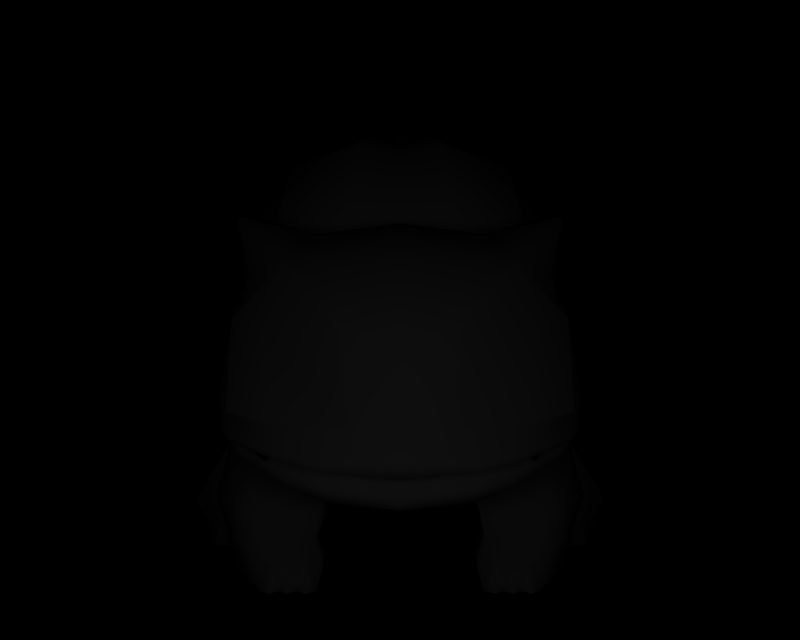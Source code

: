 # Source: BR_Bulbasaur-Shiny01.blend  (saved by Blender 2.65.0; exported with 4.5.12 LTS)
import bpy
from mathutils import Matrix  # noqa: F401  (used for matrix-valued properties, if any)

bpy.ops.wm.read_factory_settings(use_empty=True)
scene = bpy.context.scene
scene.name = '1'

# ---- collections
col_collection_1 = bpy.data.collections.new('Collection 1'); scene.collection.children.link(col_collection_1)

# ---- materials (node trees are filled in below, after node groups)
mat_mat_0 = bpy.data.materials.new('mat_0')
mat_mat_0.alpha_threshold = 0.0
mat_mat_0.specular_color = (0.5, 0.5, 0.5)
mat_mat_0.roughness = 0.5
mat_mat_1 = bpy.data.materials.new('mat_1')
mat_mat_1.alpha_threshold = 0.0
mat_mat_1.specular_color = (0.5, 0.5, 0.5)
mat_mat_1.roughness = 0.5
mat_mat_1.line_color = (0.0, 0.0, 0.0, 1.0)

# ---- material node trees

# ---- cameras
cam_camera_001 = bpy.data.cameras.new('Camera.001')
cam_camera_001.passepartout_alpha = 0.2
cam_camera_001.clip_end = 100.0
cam_camera_001.lens = 35.0
cam_camera_001.sensor_width = 32.0
cam_camera_001.sensor_height = 18.0
cam_camera_001.show_passepartout = False
cam_camera_001.show_safe_areas = True
cam_camera_001.dof.focus_distance = 0.0
cam_camera_001.dof.aperture_fstop = 128.0

# ---- lights
light_lamp = bpy.data.lights.new('Lamp', 'POINT')
light_lamp.transmission_factor = 0.0
light_lamp.energy = 148.6
light_lamp.shadow_buffer_clip_start = 0.5
light_lamp.shadow_soft_size = 1.0
light_lamp.shadow_maximum_resolution = 0.006
light_lamp.use_absolute_resolution = True
light_lamp.cycles.use_multiple_importance_sampling = False

# ---- meshes
me_fushigidane_mat_0 = bpy.data.meshes.new('fushigidane_mat_0')
me_fushigidane_mat_0.from_pydata([(-1.666, 3.555, 3.913), (-1.545, 2.432, 4.347), (-0.5947, 2.407, 4.717), (-0.7005, 3.497, 4.514), (1.545, 2.432, 4.347), (1.666, 3.555, 3.913), (0.7037, 3.497, 4.514), (0.5947, 2.407, 4.717), (-2.162, 2.505, 3.736), (-2.203, 3.67, 3.13), (-1.427, 4.386, 3.61), (2.162, 2.505, 3.736), (2.203, 3.67, 3.13), (1.427, 4.386, 3.61)], [], [(0, 1, 2), (3, 0, 2), (4, 5, 6), (7, 4, 6), (0, 8, 1), (0, 9, 8), (9, 0, 10), (0, 3, 10), (11, 5, 4), (11, 12, 5), (13, 5, 12), (13, 6, 5)])
me_fushigidane_mat_0.polygons.foreach_set('use_smooth', [True] * 12)
_k = set([(1, 2), (1, 8), (2, 3), (3, 10), (4, 7), (4, 11), (6, 7), (6, 13), (8, 9), (9, 10), (11, 12), (12, 13)])
me_fushigidane_mat_0.attributes.new('sharp_edge', 'BOOLEAN', 'EDGE').data.foreach_set('value', [ (min(e.vertices), max(e.vertices)) in _k for e in me_fushigidane_mat_0.edges])
_uv = me_fushigidane_mat_0.uv_layers.new(name='UVTex')
_uv.uv.foreach_set('vector', [0.06556, 0.6185, 0.08859, 0.3506, 0.141, 0.3726, 0.1281, 0.6234, 0.06556, 0.6185, 0.141, 0.3726, 0.08859, 0.3506, 0.06556, 0.6185, 0.1281, 0.6234, 0.141, 0.3726, 0.08859, 0.3506, 0.1281, 0.6234, 0.06556, 0.6185, 0.03862, 0.364, 0.08859, 0.3506, 0.06556, 0.6185, 0.01099, 0.651, 0.03862, 0.364, 0.01099, 0.651, 0.06556, 0.6185, 0.06146, 0.8292, 0.06556, 0.6185, 0.1281, 0.6234, 0.06146, 0.8292, 0.03862, 0.364, 0.06556, 0.6185, 0.08859, 0.3506, 0.03862, 0.364, 0.01099, 0.651, 0.06556, 0.6185, 0.06146, 0.8292, 0.06556, 0.6185, 0.01099, 0.651, 0.06146, 0.8292, 0.1281, 0.6234, 0.06556, 0.6185])
me_fushigidane_mat_0.materials.append(mat_mat_0)
me_fushigidane_mat_0.use_remesh_preserve_volume = False
me_fushigidane_mat_0.use_remesh_preserve_attributes = False
me_fushigidane_mat_0.use_mirror_vertex_groups = False
me_fushigidane_mat_0.update()
me_fushigidane_mat_1 = bpy.data.meshes.new('fushigidane_mat_1')
me_fushigidane_mat_1.from_pydata([(1.074, 1.206, 2.289), (-1.116, 0.6782, 0.8128), (1.116, 0.6782, 0.8128), (-1.074, 1.206, 2.289), (1.146, 1.437, 2.456), (-1.146, 1.438, 2.456), (0.9171, 1.283, 3.084), (-0.9171, 1.283, 3.084), (-1.053, 1.388, -2.612), (0.7976, 0.5427, -2.327), (-0.7976, 0.5427, -2.327), (1.053, 1.388, -2.612), (-1.277, 1.891, -2.447), (1.277, 1.891, -2.447), (-0.8273, 0.3823, 0.2446), (0.8273, 0.3823, 0.2446), (-2.421, 2.263, 2.816), (-2.139, 1.876, 2.086), (0.87, 2.07, 4.782), (0.5947, 2.407, 4.717), (0.003906, 2.401, 4.85), (-2.313, 5.007, 2.299), (-2.129, 5.123, 2.275), (-0.9821, 4.566, 1.574), (-2.332, 3.672, 1.651), (2.123, 2.172, 3.767), (2.371, 2.257, 3.007), (2.372, 2.282, 3.003), (2.115, 2.196, 3.786), (-1.202, 0.5563, 2.438), (-1.246, 0.5166, 0.9809), (-2.442, 1.73, 0.6697), (-1.984, 0.9901, 0.628), (-2.004, 0.6868, 0.7474), (-2.496, 0.9005, 0.844), (-1.901, -0.06086, 2.65), (-2.184, -0.02325, 1.854), (-1.182, -0.02624, 1.845), (-1.145, -0.06335, 2.648), (1.245, 0.5163, 0.982), (1.202, 0.557, 2.439), (1.984, 0.9901, 0.628), (2.442, 1.73, 0.6697), (2.496, 0.9001, 0.8447), (2.004, 0.6864, 0.7483), (2.184, -0.02351, 1.856), (1.901, -0.05926, 2.652), (1.146, -0.06164, 2.65), (1.182, -0.02637, 1.848), (2.831, 1.448, 0.3878), (2.541, 1.95, -0.3156), (1.053, 1.393, -0.6912), (1.714, 0.8958, 0.2228), (2.298, 1.134, -1.912), (2.773, 1.719, -1.233), (3.369, 0.8434, -0.7994), (2.668, 0.3583, -1.441), (2.604, 0.6731, 0.6118), (2.625, -0.01464, 0.4891), (3.059, -0.01464, 0.207), (3.354, 0.7185, 0.1978), (-2.541, 1.95, -0.3226), (-2.831, 1.448, 0.3808), (-1.714, 0.8958, 0.2228), (-1.053, 1.393, -0.6912), (-2.773, 1.719, -1.233), (-2.298, 1.134, -1.912), (-2.65, 0.3594, -1.429), (-3.352, 0.8444, -0.7879), (-2.608, -0.01361, 0.5005), (-2.586, 0.6741, 0.6232), (-3.337, 0.7196, 0.2093), (-3.042, -0.01361, 0.2184), (-0.7005, 3.497, 4.514), (-0.5947, 2.407, 4.717), (0.003907, 3.431, 4.645), (0.7037, 3.497, 4.514), (-0.87, 2.071, 4.782), (2.139, 1.876, 2.086), (2.421, 2.263, 2.816), (1.674, 2.911, -1.43), (1.823, 3.182, -0.3666), (1.367, 2.459, -1.914), (0.7252, 3.091, -3.369), (1.499, 2.684, -1.911), (0.551, 2.451, -2.363), (1.975, 3.393, -2.713), (0.6598, 4.343, -3.692), (1.793, 4.624, -3.091), (0.5299, 5.022, -3.474), (1.442, 5.244, -2.997), (0.003799, 6.221, -2.687), (0.6507, 6.379, -2.348), (0.003799, 6.478, -2.643), (0.4881, 6.596, -2.39), (0.003799, 6.837, -2.707), (0.4067, 6.935, -2.496), (2.697, 3.917, -1.578), (1.965, 3.555, -0.06236), (1.965, 3.089, -1.053), (2.697, 4.522, -0.2671), (2.453, 5.104, -2.06), (2.453, 5.658, -0.8723), (1.968, 5.63, -2.171), (1.968, 6.075, -1.216), (0.6507, 6.695, -1.671), (0.4881, 6.832, -1.883), (0.4067, 7.132, -2.075), (1.975, 5.046, 0.8682), (0.551, 4.193, 1.291), (1.499, 3.959, 0.7955), (0.7252, 5.349, 1.524), (1.793, 6.138, 0.1563), (0.6598, 6.416, 0.7522), (1.442, 6.46, -0.3901), (0.5299, 6.682, 0.08697), (0.003799, 6.853, -1.333), (0.003799, 6.95, -1.63), (0.003799, 7.23, -1.864), (-1.367, 2.459, -1.914), (-1.823, 3.182, -0.3666), (-1.674, 2.911, -1.43), (-1.22, 4.052, 0.9716), (-1.674, 3.733, 0.315), (-0.7252, 5.349, 1.524), (-1.499, 3.959, 0.7955), (-0.551, 4.193, 1.291), (-1.975, 5.046, 0.8682), (-0.6598, 6.416, 0.7522), (-1.793, 6.138, 0.1563), (-0.5299, 6.682, 0.08697), (-1.442, 6.46, -0.3901), (-0.6507, 6.695, -1.671), (-0.4881, 6.832, -1.883), (-0.4067, 7.132, -2.075), (-2.697, 4.522, -0.2671), (-1.965, 3.089, -1.053), (-1.965, 3.555, -0.06236), (-2.697, 3.917, -1.578), (-2.463, 5.658, -0.8723), (-2.463, 5.104, -2.06), (-1.968, 6.075, -1.216), (-1.968, 5.63, -2.171), (-0.6507, 6.379, -2.348), (-0.4881, 6.596, -2.39), (-0.4067, 6.935, -2.496), (-1.975, 3.393, -2.713), (-0.551, 2.451, -2.363), (-1.499, 2.684, -1.911), (-0.7252, 3.091, -3.369), (-1.793, 4.624, -3.091), (-0.6598, 4.343, -3.692), (-1.442, 5.244, -2.997), (-0.5299, 5.022, -3.474), (2.183, 3.692, -2.065), (1.986, 4.895, -2.508), (1.986, 5.867, -0.4246), (2.183, 4.747, 0.22), (0.003457, 6.35, 0.6105), (0.003419, 5.275, 1.363), (0.003419, 3.165, -3.208), (0.003457, 4.412, -3.544), (-2.183, 3.692, -2.065), (-1.986, 4.895, -2.508), (-2.183, 4.747, 0.22), (-1.986, 5.867, -0.4246), (0.003799, 6.843, -2.175), (2.778, 1.803, -0.3193), (2.872, -0.01464, -0.2759), (2.234, -0.01726, -0.2673), (2.064, -0.01726, 0.4928), (-2.778, 1.803, -0.3263), (-2.217, -0.01622, -0.2558), (-2.855, -0.01361, -0.2645), (-2.047, -0.01622, 0.5043), (2.144, 1.083, 0.1348), (0.7296, 0.2994, -0.9049), (0.0038, 0.1971, -0.09915), (-0.7296, 0.2994, -0.9049), (-2.144, 1.083, 0.1348), (1.473, 0.5448, -0.4186), (1.878, 0.2038, 0.4313), (1.768, 0.1928, -1.098), (1.381, 0.3662, -1.776), (2.025, 2.118, -1.975), (2.171, 2.626, -0.8709), (2.434, 2.682, 0.8227), (0.003799, 2.234, -2.406), (-2.025, 2.118, -1.975), (-2.171, 2.626, -0.8709), (-1.381, 0.3662, -1.776), (-1.751, 0.1939, -1.087), (-1.861, 0.2048, 0.4428), (-1.473, 0.5448, -0.4186), (-2.434, 2.682, 0.8227), (-2.642, 2.851, 1.506), (-2.524, 2.897, 1.837), (-2.441, 2.658, 2.774), (-2.203, 3.67, 3.13), (-2.162, 2.505, 3.736), (-2.115, 2.196, 3.786), (-2.372, 2.285, 3.002), (-2.123, 2.172, 3.767), (-2.371, 2.257, 3.007), (-2.097, 2.142, 3.725), (-1.449, 2.032, 4.488), (-1.446, 2.114, 4.477), (-1.545, 2.432, 4.347), (-0.8719, 1.951, 4.827), (0.003907, 2.062, 4.995), (0.003907, 1.872, 4.917), (0.8719, 1.951, 4.827), (0.003907, 1.872, 4.751), (0.8453, 1.927, 4.58), (1.449, 2.032, 4.488), (1.446, 2.113, 4.478), (2.162, 2.505, 3.736), (2.441, 2.658, 2.774), (2.203, 3.67, 3.13), (2.518, 2.897, 1.837), (2.332, 3.672, 1.651), (2.346, 2.851, 1.506), (-0.8453, 1.927, 4.58), (-1.397, 2.003, 4.375), (-2.018, 4.268, 2.817), (-1.427, 4.386, 3.61), (-2.231, 5.047, 2.449), (-1.197, 4.795, 2.791), (0.003799, 4.753, 1.573), (0.0038, 4.947, 2.83), (1.197, 4.795, 2.791), (1.427, 4.386, 3.61), (2.231, 5.047, 2.449), (2.018, 4.268, 2.817), (2.313, 5.007, 2.299), (0.9864, 4.566, 1.574), (1.22, 4.052, 0.9716), (2.129, 5.123, 2.275), (0.0038, 4.731, 3.355), (1.397, 2.003, 4.375), (2.097, 2.142, 3.725), (1.545, 2.432, 4.347), (-2.264, 3.015, 0.2828), (2.264, 3.015, 0.2828), (0.0, 2.273, 2.85), (2.367, 2.195, 2.962), (1.986, 2.014, 3.569), (1.43, 1.839, 4.086), (0.8574, 1.691, 4.425), (0.0, 1.609, 4.574), (-0.8574, 1.691, 4.425), (-1.43, 1.839, 4.086), (-1.986, 2.014, 3.569), (-2.367, 2.195, 2.962), (-2.522, 1.808, 1.57), (-2.707, 1.067, 1.717), (-2.636, 1.029, 1.109), (-2.45, 0.4315, 1.159), (-2.496, 0.5759, 1.87), (-2.352, 0.08402, 1.545), (-2.319, 0.05951, 1.991), (-2.329, 1.034, 2.282), (-2.179, 0.5386, 2.436), (-2.017, 0.925, 2.479), (-1.891, 0.5367, 2.581), (-1.061, 0.249, 2.548), (-1.825, 0.4502, 0.956), (-1.735, 0.2567, 1.172), (-1.691, 0.08331, 1.542), (-1.128, 0.2483, 1.249), (0.003389, 2.589, -2.34), (1.674, 3.733, 0.315), (0.003387, 4.178, 1.18), (2.522, 1.808, 1.57), (2.707, 1.067, 1.718), (2.636, 1.029, 1.11), (2.45, 0.4313, 1.16), (2.496, 0.5762, 1.871), (2.352, 0.08302, 1.546), (2.319, 0.05953, 1.993), (2.329, 1.035, 2.283), (2.017, 0.9257, 2.48), (2.179, 0.5393, 2.437), (1.891, 0.5375, 2.582), (1.061, 0.2498, 2.549), (1.825, 0.4499, 0.9571), (1.735, 0.2566, 1.174), (1.691, 0.08241, 1.544), (1.128, 0.2482, 1.25), (-1.441, 2.128, 3.823), (-1.65, 1.927, 3.95), (-1.971, 2.179, 3.775), (-1.469, 2.156, 4.126), (1.848, 2.179, 3.775), (1.65, 1.927, 3.95), (1.441, 2.128, 3.823), (1.469, 2.156, 4.126), (0.003906, 4.29, 4.059), (0.003907, 2.226, 4.949), (-2.012, 1.9, 3.53), (-1.389, 1.654, 4.068), (-1.498, 1.605, 2.954), (-0.91, 1.428, 3.976), (-0.003698, 1.289, 3.797), (0.91, 1.428, 3.976), (1.498, 1.605, 2.954), (1.389, 1.654, 4.068), (2.012, 1.9, 3.53), (1.977, 1.864, 2.854), (-1.977, 1.864, 2.854), (-0.833, 1.54, 4.337), (-0.003906, 1.445, 4.463), (0.833, 1.54, 4.337), (-1.523, -0.02698, 2.864), (-1.657, -0.05377, 2.605), (-1.392, -0.05458, 2.603), (-1.524, 0.3038, 2.532), (-1.283, -0.02771, 2.863), (-1.417, -0.05451, 2.604), (-1.152, -0.05532, 2.602), (-1.284, 0.303, 2.531), (-1.763, -0.02625, 2.866), (-1.898, -0.05304, 2.607), (-1.632, -0.05385, 2.605), (-1.764, 0.3045, 2.534), (1.523, -0.02483, 2.866), (1.392, -0.05301, 2.606), (1.657, -0.05224, 2.607), (1.524, 0.3052, 2.534), (1.283, -0.02553, 2.865), (1.152, -0.05371, 2.604), (1.417, -0.05294, 2.606), (1.284, 0.3045, 2.532), (1.763, -0.02413, 2.868), (1.632, -0.05231, 2.607), (1.898, -0.05154, 2.609), (1.765, 0.3059, 2.535), (2.67, 0.02182, 0.7031), (2.461, -0.008176, 0.4751), (2.76, -0.008176, 0.3898), (2.615, 0.3641, 0.5158), (2.337, 0.02182, 0.7489), (2.15, -0.008176, 0.486), (2.461, -0.008176, 0.4751), (2.342, 0.2841, 0.5562), (2.999, 0.02182, 0.4969), (2.76, -0.008176, 0.3898), (3.011, -0.008176, 0.2301), (2.923, 0.3841, 0.3771), (-2.653, 0.02286, 0.7146), (-2.743, -0.00714, 0.4013), (-2.444, -0.00714, 0.4866), (-2.598, 0.3651, 0.5272), (-2.319, 0.02286, 0.7604), (-2.444, -0.00714, 0.4866), (-2.133, -0.00714, 0.4974), (-2.325, 0.2851, 0.5676), (-2.982, 0.02286, 0.5084), (-2.994, -0.007139, 0.2416), (-2.743, -0.00714, 0.4013), (-2.906, 0.3851, 0.3885)], [], [(0, 1, 2), (0, 3, 1), (3, 0, 4), (4, 5, 3), (6, 5, 4), (6, 7, 5), (8, 9, 10), (8, 11, 9), (12, 11, 8), (12, 13, 11), (2, 1, 14), (15, 2, 14), (3, 5, 16), (17, 3, 16), (18, 19, 20), (21, 22, 23), (24, 21, 23), (25, 26, 27), (28, 25, 27), (29, 30, 1), (3, 29, 1), (31, 32, 33), (34, 31, 33), (35, 36, 37), (38, 35, 37), (40, 0, 39), (39, 0, 2), (41, 42, 43), (44, 41, 43), (45, 46, 47), (48, 45, 47), (49, 50, 51), (52, 49, 51), (53, 54, 55), (56, 53, 55), (57, 58, 59), (60, 57, 59), (61, 62, 63), (64, 61, 63), (65, 66, 67), (68, 65, 67), (69, 70, 71), (72, 69, 71), (20, 73, 74), (20, 75, 73), (19, 75, 20), (19, 76, 75), (20, 74, 77), (4, 0, 78), (79, 4, 78), (80, 81, 82), (83, 84, 85), (83, 86, 84), (87, 86, 83), (87, 88, 86), (89, 88, 87), (89, 90, 88), (91, 90, 89), (91, 92, 90), (93, 92, 91), (93, 94, 92), (95, 94, 93), (95, 96, 94), (97, 98, 99), (97, 100, 98), (101, 100, 97), (101, 102, 100), (103, 102, 101), (103, 104, 102), (92, 104, 103), (92, 105, 104), (94, 105, 92), (94, 106, 105), (96, 106, 94), (96, 107, 106), (108, 109, 110), (108, 111, 109), (112, 111, 108), (112, 113, 111), (114, 113, 112), (114, 115, 113), (105, 115, 114), (105, 116, 115), (106, 116, 105), (106, 117, 116), (107, 117, 106), (107, 118, 117), (119, 120, 121), (120, 122, 123), (124, 125, 126), (124, 127, 125), (128, 127, 124), (128, 129, 127), (130, 129, 128), (130, 131, 129), (116, 131, 130), (116, 132, 131), (117, 132, 116), (117, 133, 132), (118, 133, 117), (118, 134, 133), (135, 136, 137), (135, 138, 136), (139, 138, 135), (139, 140, 138), (141, 140, 139), (141, 142, 140), (132, 142, 141), (132, 143, 142), (133, 143, 132), (133, 144, 143), (134, 144, 133), (134, 145, 144), (146, 147, 148), (146, 149, 147), (150, 149, 146), (150, 151, 149), (152, 151, 150), (152, 153, 151), (143, 153, 152), (143, 91, 153), (144, 91, 143), (144, 93, 91), (145, 93, 144), (145, 95, 93), (154, 155, 101), (97, 154, 101), (156, 157, 100), (102, 156, 100), (158, 159, 111), (113, 158, 111), (108, 157, 156), (112, 108, 156), (160, 161, 87), (83, 160, 87), (162, 163, 150), (146, 162, 150), (161, 160, 149), (151, 161, 149), (163, 162, 138), (140, 163, 138), (164, 127, 129), (165, 164, 129), (164, 165, 139), (135, 164, 139), (159, 158, 128), (124, 159, 128), (155, 154, 86), (88, 155, 86), (96, 95, 166), (134, 118, 166), (166, 118, 107), (166, 107, 96), (166, 95, 145), (166, 145, 134), (55, 54, 167), (52, 57, 49), (58, 168, 59), (58, 169, 168), (170, 169, 58), (61, 171, 62), (62, 70, 63), (172, 72, 173), (172, 69, 72), (174, 69, 172), (2, 175, 41), (2, 15, 175), (176, 175, 15), (176, 9, 175), (177, 9, 176), (177, 10, 9), (178, 10, 177), (178, 61, 10), (179, 61, 178), (178, 14, 179), (177, 14, 178), (177, 15, 14), (176, 15, 177), (1, 179, 14), (1, 32, 179), (175, 42, 41), (175, 50, 42), (9, 50, 175), (9, 51, 50), (180, 51, 9), (180, 52, 51), (181, 52, 180), (181, 57, 52), (58, 57, 181), (181, 170, 58), (182, 170, 181), (182, 169, 170), (56, 169, 182), (56, 168, 169), (180, 182, 181), (180, 183, 182), (9, 183, 180), (9, 53, 183), (11, 53, 9), (11, 13, 53), (184, 53, 13), (184, 54, 53), (185, 54, 184), (185, 167, 54), (50, 167, 185), (185, 186, 50), (42, 50, 186), (183, 56, 182), (183, 53, 56), (184, 82, 185), (184, 13, 82), (187, 82, 13), (13, 12, 187), (119, 187, 12), (12, 188, 119), (66, 188, 12), (66, 65, 188), (189, 188, 65), (189, 119, 188), (8, 66, 12), (8, 10, 66), (190, 66, 10), (190, 67, 66), (191, 67, 190), (191, 172, 67), (174, 172, 191), (191, 192, 174), (193, 192, 191), (193, 63, 192), (64, 63, 193), (193, 10, 64), (190, 10, 193), (193, 191, 190), (64, 10, 61), (67, 172, 173), (171, 189, 65), (171, 61, 189), (194, 189, 61), (61, 31, 194), (179, 31, 61), (179, 32, 31), (70, 192, 63), (70, 69, 192), (174, 192, 69), (195, 24, 194), (195, 196, 24), (17, 196, 195), (17, 16, 196), (197, 196, 16), (197, 198, 196), (199, 198, 197), (197, 200, 199), (201, 200, 197), (201, 202, 200), (203, 202, 201), (203, 204, 202), (205, 202, 204), (205, 200, 202), (206, 200, 205), (206, 199, 200), (207, 199, 206), (206, 77, 207), (208, 77, 206), (208, 209, 77), (210, 209, 208), (210, 211, 209), (212, 211, 210), (212, 213, 211), (214, 211, 213), (214, 215, 211), (28, 215, 214), (28, 216, 215), (217, 216, 28), (217, 218, 216), (219, 218, 217), (219, 220, 218), (221, 220, 219), (221, 186, 220), (77, 74, 207), (208, 212, 210), (208, 222, 212), (205, 222, 208), (205, 223, 222), (204, 223, 205), (206, 205, 208), (16, 201, 197), (16, 203, 201), (198, 24, 196), (198, 224, 24), (225, 224, 198), (225, 226, 224), (227, 226, 225), (227, 22, 226), (23, 22, 227), (227, 228, 23), (229, 228, 227), (230, 228, 229), (231, 230, 229), (231, 232, 230), (233, 232, 231), (233, 234, 232), (220, 234, 233), (220, 235, 234), (236, 235, 220), (236, 228, 235), (235, 228, 230), (230, 237, 235), (232, 237, 230), (232, 234, 237), (235, 237, 234), (233, 218, 220), (233, 231, 218), (225, 229, 227), (225, 238, 229), (231, 229, 238), (23, 228, 122), (122, 24, 23), (219, 78, 221), (219, 79, 78), (217, 79, 219), (217, 27, 79), (28, 27, 217), (27, 26, 79), (21, 226, 22), (21, 224, 226), (24, 224, 21), (239, 214, 213), (239, 240, 214), (25, 214, 240), (25, 28, 214), (25, 240, 26), (211, 18, 209), (211, 215, 18), (241, 18, 215), (241, 19, 18), (216, 241, 215), (189, 120, 119), (189, 242, 120), (194, 242, 189), (194, 24, 242), (122, 242, 24), (122, 120, 242), (81, 185, 82), (81, 243, 185), (236, 243, 81), (236, 220, 243), (186, 243, 220), (186, 185, 243), (26, 244, 79), (26, 240, 244), (239, 244, 240), (239, 213, 244), (212, 244, 213), (212, 222, 244), (223, 244, 222), (223, 204, 244), (203, 244, 204), (203, 16, 244), (244, 245, 79), (244, 246, 245), (247, 246, 244), (244, 248, 247), (249, 248, 244), (244, 250, 249), (251, 250, 244), (244, 252, 251), (253, 252, 244), (244, 16, 253), (194, 254, 195), (194, 31, 254), (255, 254, 31), (31, 256, 255), (34, 256, 31), (34, 257, 256), (255, 256, 257), (257, 258, 255), (259, 258, 257), (259, 260, 258), (254, 17, 195), (254, 261, 17), (255, 261, 254), (255, 258, 261), (262, 261, 258), (262, 263, 261), (264, 263, 262), (264, 265, 263), (29, 263, 265), (29, 3, 263), (17, 263, 3), (17, 261, 263), (260, 262, 258), (260, 35, 262), (1, 33, 32), (1, 30, 33), (266, 33, 30), (266, 257, 33), (267, 257, 266), (267, 268, 257), (269, 268, 267), (269, 37, 268), (265, 37, 269), (265, 38, 37), (264, 38, 265), (264, 35, 38), (262, 35, 264), (257, 34, 33), (30, 267, 266), (30, 269, 267), (265, 269, 30), (30, 29, 265), (268, 259, 257), (268, 36, 259), (37, 36, 268), (36, 260, 259), (36, 35, 260), (160, 147, 149), (160, 270, 147), (119, 147, 270), (119, 148, 147), (121, 148, 119), (121, 162, 148), (146, 148, 162), (81, 271, 236), (81, 98, 271), (99, 98, 81), (81, 80, 99), (154, 99, 80), (154, 97, 99), (98, 157, 271), (98, 100, 157), (272, 228, 236), (122, 228, 272), (162, 136, 138), (162, 121, 136), (120, 136, 121), (120, 137, 136), (123, 137, 120), (123, 164, 137), (135, 137, 164), (126, 159, 124), (126, 272, 159), (122, 272, 126), (126, 125, 122), (123, 122, 125), (125, 164, 123), (127, 164, 125), (110, 157, 108), (110, 271, 157), (236, 271, 110), (110, 109, 236), (272, 236, 109), (109, 159, 272), (111, 159, 109), (154, 84, 86), (154, 80, 84), (82, 84, 80), (82, 85, 84), (270, 85, 82), (270, 160, 85), (83, 85, 160), (187, 270, 82), (187, 119, 270), (161, 89, 87), (161, 91, 89), (104, 156, 102), (104, 105, 156), (153, 161, 151), (153, 91, 161), (165, 141, 139), (165, 132, 141), (142, 163, 140), (142, 143, 163), (155, 103, 101), (155, 92, 103), (155, 90, 92), (155, 88, 90), (158, 115, 116), (158, 113, 115), (130, 158, 116), (130, 128, 158), (163, 152, 150), (163, 143, 152), (114, 156, 105), (114, 112, 156), (165, 131, 132), (165, 129, 131), (273, 186, 221), (273, 42, 186), (274, 42, 273), (274, 275, 42), (276, 275, 274), (276, 43, 275), (42, 275, 43), (277, 276, 274), (277, 278, 276), (279, 278, 277), (78, 273, 221), (78, 280, 273), (281, 280, 78), (281, 282, 280), (283, 282, 281), (281, 284, 283), (40, 284, 281), (281, 0, 40), (78, 0, 281), (280, 274, 273), (280, 277, 274), (282, 277, 280), (282, 279, 277), (46, 279, 282), (44, 2, 41), (44, 39, 2), (285, 39, 44), (285, 286, 39), (276, 286, 285), (276, 287, 286), (278, 287, 276), (278, 45, 287), (279, 45, 278), (279, 46, 45), (44, 276, 285), (44, 43, 276), (48, 287, 45), (48, 288, 287), (284, 288, 48), (284, 39, 288), (40, 39, 284), (286, 288, 39), (286, 287, 288), (47, 284, 48), (47, 283, 284), (46, 283, 47), (46, 282, 283), (49, 167, 50), (49, 60, 167), (57, 60, 49), (167, 60, 55), (59, 55, 60), (59, 168, 55), (56, 55, 168), (68, 171, 65), (68, 71, 171), (72, 71, 68), (68, 173, 72), (67, 173, 68), (71, 62, 171), (71, 70, 62), (289, 290, 291), (289, 292, 290), (291, 290, 292), (293, 294, 295), (293, 296, 294), (295, 294, 296), (238, 297, 231), (238, 225, 297), (73, 297, 225), (73, 75, 297), (76, 297, 75), (76, 231, 297), (298, 20, 77), (298, 18, 20), (209, 18, 298), (298, 77, 209), (299, 251, 252), (299, 300, 251), (301, 300, 299), (301, 302, 300), (7, 302, 301), (7, 303, 302), (6, 303, 7), (6, 304, 303), (305, 304, 6), (305, 306, 304), (307, 306, 305), (307, 247, 306), (246, 247, 307), (307, 245, 246), (308, 245, 307), (308, 79, 245), (4, 79, 308), (308, 305, 4), (307, 305, 308), (6, 4, 305), (253, 299, 252), (253, 309, 299), (16, 309, 253), (16, 5, 309), (301, 309, 5), (301, 299, 309), (301, 5, 7), (300, 250, 251), (300, 310, 250), (302, 310, 300), (302, 311, 310), (303, 311, 302), (303, 304, 311), (312, 311, 304), (312, 249, 311), (248, 249, 312), (312, 306, 248), (304, 306, 312), (306, 247, 248), (249, 310, 311), (249, 250, 310), (313, 314, 315), (313, 316, 314), (315, 316, 313), (317, 318, 319), (317, 320, 318), (319, 320, 317), (321, 322, 323), (321, 324, 322), (323, 324, 321), (325, 326, 327), (325, 328, 326), (327, 328, 325), (329, 330, 331), (329, 332, 330), (331, 332, 329), (333, 334, 335), (333, 336, 334), (335, 336, 333), (337, 338, 339), (337, 340, 338), (339, 340, 337), (341, 342, 343), (341, 344, 342), (343, 344, 341), (345, 346, 347), (345, 348, 346), (347, 348, 345), (349, 350, 351), (349, 352, 350), (351, 352, 349), (353, 354, 355), (353, 356, 354), (355, 356, 353), (357, 358, 359), (357, 360, 358), (359, 360, 357)])
me_fushigidane_mat_1.polygons.foreach_set('use_smooth', [True] * 640)
_k = set([(19, 76), (19, 241), (73, 74), (73, 225), (74, 207), (76, 231), (198, 199), (198, 225), (199, 207), (216, 218), (216, 241), (218, 231), (289, 291), (289, 292), (291, 292), (293, 295), (293, 296), (295, 296), (314, 315), (314, 316), (315, 316), (318, 319), (318, 320), (319, 320), (322, 323), (322, 324), (323, 324), (326, 327), (326, 328), (327, 328), (330, 331), (330, 332), (331, 332), (334, 335), (334, 336), (335, 336), (338, 339), (338, 340), (339, 340), (342, 343), (342, 344), (343, 344), (346, 347), (346, 348), (347, 348), (350, 351), (350, 352), (351, 352), (354, 355), (354, 356), (355, 356), (358, 359), (358, 360), (359, 360)])
me_fushigidane_mat_1.attributes.new('sharp_edge', 'BOOLEAN', 'EDGE').data.foreach_set('value', [ (min(e.vertices), max(e.vertices)) in _k for e in me_fushigidane_mat_1.edges])
_uv = me_fushigidane_mat_1.uv_layers.new(name='UVTex')
_uv.uv.foreach_set('vector', [0.6947, 0.5687, 0.7258, 0.6148, 0.7258, 0.5678, 0.6947, 0.5687, 0.6947, 0.6139, 0.7258, 0.6148, 0.6947, 0.6139, 0.6947, 0.5687, 0.6912, 0.5672, 0.6912, 0.5672, 0.6912, 0.6154, 0.6947, 0.6139, 0.678, 0.572, 0.6912, 0.6154, 0.6912, 0.5672, 0.678, 0.572, 0.678, 0.6106, 0.6912, 0.6154, 0.7233, 0.4954, 0.7126, 0.4738, 0.7126, 0.4738, 0.7233, 0.4954, 0.7233, 0.4954, 0.7126, 0.4738, 0.7205, 0.5041, 0.7233, 0.4954, 0.7233, 0.4954, 0.7205, 0.5041, 0.7205, 0.5041, 0.7233, 0.4954, 0.7258, 0.5678, 0.7258, 0.6148, 0.7378, 0.6087, 0.7378, 0.5739, 0.7258, 0.5678, 0.7378, 0.6087, 0.6947, 0.6139, 0.6912, 0.6154, 0.6836, 0.6423, 0.699, 0.6363, 0.6947, 0.6139, 0.6836, 0.6423, 0.7439, 0.6581, 0.7112, 0.6981, 0.6413, 0.6974, 0.5945, 0.5878, 0.5951, 0.5907, 0.613, 0.5765, 0.611, 0.5537, 0.5945, 0.5878, 0.613, 0.5765, 0.557, 0.5154, 0.5764, 0.5176, 0.5765, 0.5182, 0.5565, 0.516, 0.557, 0.5154, 0.5765, 0.5182, 0.5909, 0.4741, 0.6281, 0.4731, 0.6324, 0.4772, 0.5947, 0.4907, 0.5909, 0.4741, 0.6324, 0.4772, 0.6361, 0.5041, 0.6372, 0.4852, 0.6341, 0.4775, 0.6316, 0.4829, 0.6361, 0.5041, 0.6341, 0.4775, 0.5855, 0.4584, 0.6058, 0.4593, 0.6061, 0.4593, 0.5856, 0.4583, 0.5855, 0.4584, 0.6061, 0.4593, 0.5909, 0.4742, 0.5947, 0.4907, 0.6281, 0.4731, 0.6281, 0.4731, 0.5947, 0.4907, 0.6324, 0.4772, 0.6372, 0.4852, 0.6361, 0.5041, 0.6316, 0.4829, 0.6341, 0.4775, 0.6372, 0.4852, 0.6316, 0.4829, 0.6058, 0.4593, 0.5855, 0.4584, 0.5855, 0.4584, 0.606, 0.4593, 0.6058, 0.4593, 0.5855, 0.4584, 0.876, 0.4348, 0.9156, 0.428, 0.9113, 0.4901, 0.8641, 0.4849, 0.876, 0.4348, 0.9113, 0.4901, 0.7254, 0.7174, 0.613, 0.8142, 0.5448, 0.6734, 0.6509, 0.5932, 0.7254, 0.7174, 0.5448, 0.6734, 0.3072, 0.6447, 0.3315, 0.5314, 0.3782, 0.5314, 0.3797, 0.6528, 0.3072, 0.6447, 0.3782, 0.5314, 0.2029, 0.6729, 0.168, 0.6521, 0.1381, 0.6082, 0.1471, 0.6521, 0.2029, 0.6729, 0.1381, 0.6082, 0.6003, 0.8084, 0.7389, 0.7116, 0.6625, 0.5875, 0.5301, 0.6678, 0.6003, 0.8084, 0.6625, 0.5875, 0.3432, 0.5258, 0.1576, 0.719, 0.3349, 0.6447, 0.3898, 0.5258, 0.3432, 0.5258, 0.3349, 0.6447, 0.6413, 0.6974, 0.5578, 0.8272, 0.5703, 0.6981, 0.6413, 0.6974, 0.6413, 0.8194, 0.5578, 0.8272, 0.7112, 0.6981, 0.6413, 0.8194, 0.6413, 0.6974, 0.7112, 0.6981, 0.7242, 0.8272, 0.6413, 0.8194, 0.6413, 0.6974, 0.5703, 0.6981, 0.5377, 0.6582, 0.6912, 0.5672, 0.6947, 0.5687, 0.699, 0.5463, 0.6836, 0.5403, 0.6912, 0.5672, 0.699, 0.5463, 0.4231, 0.05396, 0.2305, 0.02514, 0.5995, 0.02514, 0.09471, 0.135, 0.3609, 0.08169, 0.112, 0.08216, 0.09471, 0.135, 0.3627, 0.133, 0.3609, 0.08169, 0.09757, 0.22, 0.3627, 0.133, 0.09471, 0.135, 0.09757, 0.22, 0.3614, 0.2181, 0.3627, 0.133, 0.0977, 0.2853, 0.3614, 0.2181, 0.09757, 0.22, 0.0977, 0.2853, 0.3631, 0.2886, 0.3614, 0.2181, 0.03408, 0.3291, 0.3631, 0.2886, 0.0977, 0.2853, 0.03408, 0.3291, 0.4231, 0.3323, 0.3631, 0.2886, 0.03408, 0.3819, 0.4231, 0.3323, 0.03408, 0.3291, 0.03408, 0.3819, 0.4231, 0.3816, 0.4231, 0.3323, 0.03408, 0.4262, 0.4231, 0.3816, 0.03408, 0.3819, 0.03408, 0.4262, 0.4231, 0.4295, 0.4231, 0.3816, 0.1086, 0.1235, 0.3609, 0.08169, 0.112, 0.08216, 0.1086, 0.1235, 0.3491, 0.1231, 0.3609, 0.08169, 0.1079, 0.2059, 0.3491, 0.1231, 0.1086, 0.1235, 0.1079, 0.2059, 0.3482, 0.206, 0.3491, 0.1231, 0.1109, 0.2745, 0.3482, 0.206, 0.1079, 0.2059, 0.1109, 0.2745, 0.3479, 0.2749, 0.3482, 0.206, 0.03408, 0.3467, 0.3479, 0.2749, 0.1109, 0.2745, 0.03408, 0.3467, 0.4231, 0.3439, 0.3479, 0.2749, 0.03408, 0.4011, 0.4231, 0.3439, 0.03408, 0.3467, 0.03408, 0.4011, 0.4231, 0.4017, 0.4231, 0.3439, 0.03408, 0.4305, 0.4231, 0.4017, 0.03408, 0.4011, 0.03408, 0.4305, 0.4231, 0.4289, 0.4231, 0.4017, 0.3475, 0.1344, 0.112, 0.08216, 0.3609, 0.08169, 0.3475, 0.1344, 0.1094, 0.1333, 0.112, 0.08216, 0.3466, 0.2176, 0.1094, 0.1333, 0.3475, 0.1344, 0.3466, 0.2176, 0.1096, 0.219, 0.1094, 0.1333, 0.3483, 0.276, 0.1096, 0.219, 0.3466, 0.2176, 0.3483, 0.276, 0.1106, 0.2742, 0.1096, 0.219, 0.4231, 0.345, 0.1106, 0.2742, 0.3483, 0.276, 0.4231, 0.345, 0.03408, 0.3459, 0.1106, 0.2742, 0.4231, 0.399, 0.03408, 0.3459, 0.4231, 0.345, 0.4231, 0.399, 0.03408, 0.4002, 0.03408, 0.3459, 0.4231, 0.443, 0.03408, 0.4002, 0.4231, 0.399, 0.4231, 0.443, 0.03408, 0.4408, 0.03408, 0.4002, 0.2305, 0.02514, 0.5995, 0.02514, 0.4231, 0.05396, 0.5995, 0.02514, 0.2305, 0.02514, 0.4231, 0.05396, 0.3331, 0.136, 0.112, 0.08216, 0.3609, 0.08169, 0.3331, 0.136, 0.1119, 0.1347, 0.112, 0.08216, 0.3318, 0.2218, 0.1119, 0.1347, 0.3331, 0.136, 0.3318, 0.2218, 0.1127, 0.2191, 0.1119, 0.1347, 0.3367, 0.2905, 0.1127, 0.2191, 0.3318, 0.2218, 0.3367, 0.2905, 0.1129, 0.2923, 0.1127, 0.2191, 0.4231, 0.3475, 0.1129, 0.2923, 0.3367, 0.2905, 0.4231, 0.3475, 0.03408, 0.3409, 0.1129, 0.2923, 0.4231, 0.4007, 0.03408, 0.3409, 0.4231, 0.3475, 0.4231, 0.4007, 0.03408, 0.4, 0.03408, 0.3409, 0.4231, 0.4405, 0.03408, 0.4, 0.4231, 0.4007, 0.4231, 0.4405, 0.03408, 0.4423, 0.03408, 0.4, 0.3313, 0.1322, 0.112, 0.08216, 0.3609, 0.08169, 0.3313, 0.1322, 0.1136, 0.134, 0.112, 0.08216, 0.3417, 0.2043, 0.1136, 0.134, 0.3313, 0.1322, 0.3417, 0.2043, 0.1169, 0.2054, 0.1136, 0.134, 0.3528, 0.316, 0.1169, 0.2054, 0.3417, 0.2043, 0.3528, 0.316, 0.1136, 0.3152, 0.1169, 0.2054, 0.4231, 0.357, 0.1136, 0.3152, 0.3528, 0.316, 0.4231, 0.357, 0.03408, 0.3581, 0.1136, 0.3152, 0.4231, 0.3996, 0.03408, 0.3581, 0.4231, 0.357, 0.4231, 0.3996, 0.03408, 0.3977, 0.03408, 0.3581, 0.4231, 0.4414, 0.03408, 0.3977, 0.4231, 0.3996, 0.4231, 0.4414, 0.03408, 0.4385, 0.03408, 0.3977, 0.1089, 0.1331, 0.3609, 0.08169, 0.112, 0.08216, 0.1089, 0.1331, 0.3604, 0.1344, 0.3609, 0.08169, 0.1095, 0.2445, 0.3604, 0.1344, 0.1089, 0.1331, 0.1095, 0.2445, 0.3618, 0.2455, 0.3604, 0.1344, 0.1113, 0.3162, 0.3618, 0.2455, 0.1095, 0.2445, 0.1113, 0.3162, 0.3616, 0.3166, 0.3618, 0.2455, 0.03408, 0.3459, 0.3616, 0.3166, 0.1113, 0.3162, 0.03408, 0.3459, 0.4231, 0.3464, 0.3616, 0.3166, 0.03408, 0.3995, 0.4231, 0.3464, 0.03408, 0.3459, 0.03408, 0.3995, 0.4231, 0.3878, 0.4231, 0.3464, 0.03408, 0.4266, 0.4231, 0.3878, 0.03408, 0.3995, 0.03408, 0.4266, 0.4231, 0.4286, 0.4231, 0.3878, 0.03408, 0.1232, 0.03408, 0.2331, 0.1079, 0.2059, 0.1086, 0.1235, 0.03408, 0.1232, 0.1079, 0.2059, 0.4231, 0.2444, 0.4231, 0.1225, 0.3491, 0.1231, 0.3482, 0.206, 0.4231, 0.2444, 0.3491, 0.1231, 0.03408, 0.2591, 0.03408, 0.11, 0.1094, 0.1333, 0.1096, 0.219, 0.03408, 0.2591, 0.1094, 0.1333, 0.3475, 0.1344, 0.4231, 0.1056, 0.4231, 0.2494, 0.3466, 0.2176, 0.3475, 0.1344, 0.4231, 0.2494, 0.03408, 0.138, 0.03408, 0.2215, 0.09757, 0.22, 0.09471, 0.135, 0.03408, 0.138, 0.09757, 0.22, 0.03408, 0.1359, 0.03408, 0.2457, 0.1095, 0.2445, 0.1089, 0.1331, 0.03408, 0.1359, 0.1095, 0.2445, 0.4231, 0.247, 0.4231, 0.1376, 0.3604, 0.1344, 0.3618, 0.2455, 0.4231, 0.247, 0.3604, 0.1344, 0.03408, 0.2055, 0.03408, 0.1323, 0.1136, 0.134, 0.1169, 0.2054, 0.03408, 0.2055, 0.1136, 0.134, 0.03408, 0.1354, 0.1119, 0.1347, 0.1127, 0.2191, 0.03408, 0.2169, 0.03408, 0.1354, 0.1127, 0.2191, 0.4231, 0.1349, 0.4231, 0.2042, 0.3417, 0.2043, 0.3313, 0.1322, 0.4231, 0.1349, 0.3417, 0.2043, 0.4231, 0.1381, 0.4231, 0.2617, 0.3318, 0.2218, 0.3331, 0.136, 0.4231, 0.1381, 0.3318, 0.2218, 0.4231, 0.222, 0.4231, 0.1359, 0.3627, 0.133, 0.3614, 0.2181, 0.4231, 0.222, 0.3627, 0.133, 0.4231, 0.4295, 0.03408, 0.4262, 0.2374, 0.456, 0.03408, 0.4423, 0.4231, 0.4405, 0.2374, 0.456, 0.2346, 0.4558, 0.03408, 0.4408, 0.4231, 0.443, 0.2385, 0.4539, 0.4231, 0.4289, 0.03408, 0.4305, 0.2336, 0.4543, 0.4231, 0.4286, 0.03408, 0.4266, 0.2374, 0.456, 0.03408, 0.4385, 0.4231, 0.4414, 0.5448, 0.6734, 0.613, 0.8142, 0.4657, 0.8342, 0.8641, 0.4849, 0.836, 0.4541, 0.876, 0.4348, 0.6407, 0.4596, 0.6602, 0.4596, 0.6479, 0.4596, 0.6407, 0.4596, 0.66, 0.4595, 0.6602, 0.4596, 0.6406, 0.4595, 0.66, 0.4595, 0.6407, 0.4596, 0.2029, 0.6729, 0.2269, 0.6677, 0.168, 0.6521, 0.168, 0.6521, 0.1227, 0.6292, 0.1381, 0.6082, 0.6597, 0.4595, 0.6476, 0.4596, 0.6599, 0.4596, 0.6597, 0.4595, 0.6404, 0.4596, 0.6476, 0.4596, 0.6403, 0.4595, 0.6404, 0.4596, 0.6597, 0.4595, 0.7258, 0.5678, 0.7401, 0.5462, 0.7297, 0.5495, 0.7258, 0.5678, 0.7378, 0.5739, 0.7401, 0.5462, 0.762, 0.5759, 0.7401, 0.5462, 0.7378, 0.5739, 0.762, 0.5759, 0.7919, 0.5745, 0.7401, 0.5462, 0.745, 0.5912, 0.7919, 0.5745, 0.762, 0.5759, 0.745, 0.5912, 0.7919, 0.6081, 0.7919, 0.5745, 0.762, 0.6067, 0.7919, 0.6081, 0.745, 0.5912, 0.762, 0.6067, 0.7497, 0.6448, 0.7919, 0.6081, 0.7401, 0.6364, 0.7497, 0.6448, 0.762, 0.6067, 0.762, 0.6067, 0.7378, 0.6087, 0.7401, 0.6364, 0.745, 0.5912, 0.7378, 0.6087, 0.762, 0.6067, 0.745, 0.5912, 0.7378, 0.5739, 0.7378, 0.6087, 0.762, 0.5759, 0.7378, 0.5739, 0.745, 0.5912, 0.7258, 0.6148, 0.7401, 0.6364, 0.7378, 0.6087, 0.7258, 0.6148, 0.7297, 0.6331, 0.7401, 0.6364, 0.6497, 0.4876, 0.6361, 0.5041, 0.6372, 0.4852, 0.6497, 0.4876, 0.6614, 0.5097, 0.6361, 0.5041, 0.7126, 0.4738, 0.6614, 0.5097, 0.6497, 0.4876, 0.7126, 0.4738, 0.6708, 0.4955, 0.6614, 0.5097, 0.6639, 0.4738, 0.6708, 0.4955, 0.7126, 0.4738, 0.6639, 0.4738, 0.6475, 0.4828, 0.6708, 0.4955, 0.6422, 0.4651, 0.6475, 0.4828, 0.6639, 0.4738, 0.6422, 0.4651, 0.6376, 0.4771, 0.6475, 0.4828, 0.6407, 0.4596, 0.6376, 0.4771, 0.6422, 0.4651, 0.6422, 0.4651, 0.6406, 0.4595, 0.6407, 0.4596, 0.6812, 0.4649, 0.6406, 0.4595, 0.6422, 0.4651, 0.6812, 0.4649, 0.66, 0.4595, 0.6406, 0.4595, 0.69, 0.4691, 0.66, 0.4595, 0.6812, 0.4649, 0.69, 0.4691, 0.6602, 0.4596, 0.66, 0.4595, 0.6639, 0.4738, 0.6812, 0.4649, 0.6422, 0.4651, 0.6639, 0.4738, 0.6985, 0.4693, 0.6812, 0.4649, 0.7126, 0.4738, 0.6985, 0.4693, 0.6639, 0.4738, 0.7126, 0.4738, 0.702, 0.4889, 0.6985, 0.4693, 0.7233, 0.4954, 0.702, 0.4889, 0.7126, 0.4738, 0.7233, 0.4954, 0.7205, 0.5041, 0.702, 0.4889, 0.7026, 0.5039, 0.702, 0.4889, 0.7205, 0.5041, 0.7026, 0.5039, 0.6847, 0.5038, 0.702, 0.4889, 0.6883, 0.5164, 0.6847, 0.5038, 0.7026, 0.5039, 0.6883, 0.5164, 0.6615, 0.506, 0.6847, 0.5038, 0.6614, 0.5097, 0.6615, 0.506, 0.6883, 0.5164, 0.6883, 0.5164, 0.6322, 0.5284, 0.6614, 0.5097, 0.6361, 0.5041, 0.6614, 0.5097, 0.6322, 0.5284, 0.6985, 0.4693, 0.69, 0.4691, 0.6812, 0.4649, 0.6985, 0.4693, 0.702, 0.4889, 0.69, 0.4691, 0.7026, 0.5039, 0.7068, 0.5189, 0.6883, 0.5164, 0.7026, 0.5039, 0.7205, 0.5041, 0.7068, 0.5189, 0.7176, 0.517, 0.7068, 0.5189, 0.7205, 0.5041, 0.7205, 0.5041, 0.7205, 0.5041, 0.7176, 0.517, 0.7068, 0.5189, 0.7176, 0.517, 0.7205, 0.5041, 0.7205, 0.5041, 0.7026, 0.5039, 0.7068, 0.5189, 0.702, 0.4889, 0.7026, 0.5039, 0.7205, 0.5041, 0.702, 0.4889, 0.6847, 0.5038, 0.7026, 0.5039, 0.6883, 0.5164, 0.7026, 0.5039, 0.6847, 0.5038, 0.6883, 0.5164, 0.7068, 0.5189, 0.7026, 0.5039, 0.7233, 0.4954, 0.702, 0.4889, 0.7205, 0.5041, 0.7233, 0.4954, 0.7126, 0.4738, 0.702, 0.4889, 0.6985, 0.4693, 0.702, 0.4889, 0.7126, 0.4738, 0.6985, 0.4693, 0.6897, 0.4691, 0.702, 0.4889, 0.6809, 0.4649, 0.6897, 0.4691, 0.6985, 0.4693, 0.6809, 0.4649, 0.6597, 0.4595, 0.6897, 0.4691, 0.6403, 0.4595, 0.6597, 0.4595, 0.6809, 0.4649, 0.6809, 0.4649, 0.6419, 0.4652, 0.6403, 0.4595, 0.6639, 0.4738, 0.6419, 0.4652, 0.6809, 0.4649, 0.6639, 0.4738, 0.6475, 0.4828, 0.6419, 0.4652, 0.6708, 0.4955, 0.6475, 0.4828, 0.6639, 0.4738, 0.6639, 0.4738, 0.7126, 0.4738, 0.6708, 0.4955, 0.6985, 0.4693, 0.7126, 0.4738, 0.6639, 0.4738, 0.6639, 0.4738, 0.6809, 0.4649, 0.6985, 0.4693, 0.6708, 0.4955, 0.7126, 0.4738, 0.6614, 0.5097, 0.6897, 0.4691, 0.6597, 0.4595, 0.6599, 0.4596, 0.6615, 0.506, 0.6883, 0.5164, 0.6847, 0.5038, 0.6615, 0.506, 0.6614, 0.5097, 0.6883, 0.5164, 0.6322, 0.5284, 0.6883, 0.5164, 0.6614, 0.5097, 0.6614, 0.5097, 0.6361, 0.5041, 0.6322, 0.5284, 0.6497, 0.4876, 0.6361, 0.5041, 0.6614, 0.5097, 0.6497, 0.4876, 0.6372, 0.4852, 0.6361, 0.5041, 0.6373, 0.4771, 0.6419, 0.4652, 0.6475, 0.4828, 0.6373, 0.4771, 0.6404, 0.4596, 0.6419, 0.4652, 0.6403, 0.4595, 0.6419, 0.4652, 0.6404, 0.4596, 0.6147, 0.5327, 0.611, 0.5537, 0.6322, 0.5284, 0.6147, 0.5327, 0.6063, 0.5339, 0.611, 0.5537, 0.5999, 0.5078, 0.6063, 0.5339, 0.6147, 0.5327, 0.5999, 0.5078, 0.5813, 0.5177, 0.6063, 0.5339, 0.5823, 0.5278, 0.6063, 0.5339, 0.5813, 0.5177, 0.5823, 0.5278, 0.5733, 0.5536, 0.6063, 0.5339, 0.5578, 0.5239, 0.5733, 0.5536, 0.5823, 0.5278, 0.5823, 0.5278, 0.5565, 0.516, 0.5578, 0.5239, 0.5765, 0.5183, 0.5565, 0.516, 0.5823, 0.5278, 0.5765, 0.5183, 0.557, 0.5154, 0.5565, 0.516, 0.5764, 0.5176, 0.557, 0.5154, 0.5765, 0.5183, 0.5764, 0.5176, 0.5581, 0.5146, 0.557, 0.5154, 0.5386, 0.5118, 0.557, 0.5154, 0.5581, 0.5146, 0.5386, 0.5118, 0.5565, 0.516, 0.557, 0.5154, 0.5389, 0.5139, 0.5565, 0.516, 0.5386, 0.5118, 0.5389, 0.5139, 0.5578, 0.5239, 0.5565, 0.516, 0.5422, 0.522, 0.5578, 0.5239, 0.5389, 0.5139, 0.5389, 0.5139, 0.5311, 0.5128, 0.5422, 0.522, 0.5299, 0.5098, 0.5311, 0.5128, 0.5389, 0.5139, 0.5299, 0.5098, 0.5256, 0.5126, 0.5311, 0.5128, 0.5276, 0.5077, 0.5256, 0.5126, 0.5299, 0.5098, 0.5276, 0.5077, 0.5299, 0.5098, 0.5256, 0.5126, 0.5319, 0.5077, 0.5299, 0.5098, 0.5276, 0.5077, 0.5319, 0.5077, 0.5362, 0.5091, 0.5299, 0.5098, 0.5386, 0.5118, 0.5299, 0.5098, 0.5362, 0.5091, 0.5386, 0.5118, 0.5389, 0.5139, 0.5299, 0.5098, 0.5565, 0.516, 0.5389, 0.5139, 0.5386, 0.5118, 0.5565, 0.516, 0.5578, 0.5239, 0.5389, 0.5139, 0.5823, 0.5278, 0.5578, 0.5239, 0.5565, 0.516, 0.5823, 0.5278, 0.5733, 0.5536, 0.5578, 0.5239, 0.6063, 0.5339, 0.5733, 0.5536, 0.5823, 0.5278, 0.6063, 0.5339, 0.611, 0.5537, 0.5733, 0.5536, 0.6147, 0.5327, 0.611, 0.5537, 0.6063, 0.5339, 0.6147, 0.5327, 0.6322, 0.5284, 0.611, 0.5537, 0.5311, 0.5128, 0.5327, 0.5214, 0.5422, 0.522, 0.5299, 0.5098, 0.5319, 0.5077, 0.5276, 0.5077, 0.5299, 0.5098, 0.5362, 0.5091, 0.5319, 0.5077, 0.5386, 0.5118, 0.5362, 0.5091, 0.5299, 0.5098, 0.5386, 0.5118, 0.5415, 0.5111, 0.5362, 0.5091, 0.5581, 0.5146, 0.5415, 0.5111, 0.5386, 0.5118, 0.5389, 0.5139, 0.5386, 0.5118, 0.5299, 0.5098, 0.5813, 0.5177, 0.5765, 0.5183, 0.5823, 0.5278, 0.5813, 0.5177, 0.5764, 0.5176, 0.5765, 0.5183, 0.5733, 0.5536, 0.611, 0.5537, 0.6063, 0.5339, 0.5733, 0.5536, 0.5813, 0.5689, 0.611, 0.5537, 0.561, 0.5719, 0.5813, 0.5689, 0.5733, 0.5536, 0.561, 0.5719, 0.5907, 0.5888, 0.5813, 0.5689, 0.5819, 0.5824, 0.5907, 0.5888, 0.561, 0.5719, 0.5819, 0.5824, 0.5951, 0.5907, 0.5907, 0.5888, 0.613, 0.5765, 0.5951, 0.5907, 0.5819, 0.5824, 0.5819, 0.5824, 0.613, 0.5813, 0.613, 0.5765, 0.5809, 0.5863, 0.613, 0.5813, 0.5819, 0.5824, 0.5809, 0.5863, 0.5819, 0.5824, 0.613, 0.5813, 0.561, 0.5719, 0.5819, 0.5824, 0.5809, 0.5863, 0.561, 0.5719, 0.5907, 0.5888, 0.5819, 0.5824, 0.5813, 0.5689, 0.5907, 0.5888, 0.561, 0.5719, 0.5813, 0.5689, 0.5945, 0.5878, 0.5907, 0.5888, 0.611, 0.5537, 0.5945, 0.5878, 0.5813, 0.5689, 0.611, 0.5537, 0.613, 0.5765, 0.5945, 0.5878, 0.6284, 0.5634, 0.613, 0.5765, 0.611, 0.5537, 0.6284, 0.5634, 0.613, 0.5813, 0.613, 0.5765, 0.5819, 0.5824, 0.613, 0.5765, 0.613, 0.5813, 0.5819, 0.5824, 0.5951, 0.5907, 0.613, 0.5765, 0.5907, 0.5888, 0.5951, 0.5907, 0.5819, 0.5824, 0.5907, 0.5888, 0.5945, 0.5878, 0.5951, 0.5907, 0.613, 0.5765, 0.5951, 0.5907, 0.5945, 0.5878, 0.5813, 0.5689, 0.5733, 0.5536, 0.611, 0.5537, 0.5813, 0.5689, 0.561, 0.5719, 0.5733, 0.5536, 0.561, 0.5719, 0.5809, 0.5863, 0.5819, 0.5824, 0.561, 0.5719, 0.5675, 0.5807, 0.5809, 0.5863, 0.561, 0.5719, 0.5809, 0.5863, 0.5675, 0.5807, 0.6284, 0.5634, 0.613, 0.5765, 0.613, 0.5813, 0.6284, 0.5634, 0.611, 0.5537, 0.613, 0.5765, 0.6063, 0.5339, 0.5999, 0.5078, 0.6147, 0.5327, 0.6063, 0.5339, 0.5813, 0.5177, 0.5999, 0.5078, 0.5823, 0.5278, 0.5813, 0.5177, 0.6063, 0.5339, 0.5823, 0.5278, 0.5765, 0.5182, 0.5813, 0.5177, 0.5565, 0.516, 0.5765, 0.5182, 0.5823, 0.5278, 0.5765, 0.5182, 0.5764, 0.5176, 0.5813, 0.5177, 0.5945, 0.5878, 0.5907, 0.5888, 0.5951, 0.5907, 0.5945, 0.5878, 0.5813, 0.5689, 0.5907, 0.5888, 0.611, 0.5537, 0.5813, 0.5689, 0.5945, 0.5878, 0.5415, 0.5111, 0.5386, 0.5118, 0.5362, 0.5091, 0.5415, 0.5111, 0.5581, 0.5146, 0.5386, 0.5118, 0.557, 0.5154, 0.5386, 0.5118, 0.5581, 0.5146, 0.557, 0.5154, 0.5565, 0.516, 0.5386, 0.5118, 0.557, 0.5154, 0.5581, 0.5146, 0.5764, 0.5176, 0.5299, 0.5098, 0.5311, 0.5128, 0.5256, 0.5126, 0.5299, 0.5098, 0.5389, 0.5139, 0.5311, 0.5128, 0.5422, 0.522, 0.5311, 0.5128, 0.5389, 0.5139, 0.5422, 0.522, 0.5327, 0.5214, 0.5311, 0.5128, 0.5578, 0.5239, 0.5422, 0.522, 0.5389, 0.5139, 0.9719, 0.8989, 0.8389, 0.7507, 0.8313, 0.9761, 0.9719, 0.8989, 0.9112, 0.6896, 0.8389, 0.7507, 1.01, 0.6265, 0.9112, 0.6896, 0.9719, 0.8989, 1.01, 0.6265, 0.9102, 0.3705, 0.9112, 0.6896, 0.7877, 0.4594, 0.9112, 0.6896, 0.9102, 0.3705, 0.7877, 0.4594, 0.8389, 0.7507, 0.9112, 0.6896, 0.8389, 0.7507, 0.9719, 0.8989, 0.8313, 0.9761, 0.8389, 0.7507, 0.9112, 0.6896, 0.9719, 0.8989, 0.7877, 0.4594, 0.9112, 0.6896, 0.8389, 0.7507, 0.7877, 0.4594, 0.9102, 0.3705, 0.9112, 0.6896, 1.01, 0.6265, 0.9112, 0.6896, 0.9102, 0.3705, 1.01, 0.6265, 0.9719, 0.8989, 0.9112, 0.6896, 0.9721, 0.2115, 0.7358, 0.1958, 0.977, 0.1924, 0.9721, 0.2115, 0.9447, 0.2831, 0.7358, 0.1958, 0.8749, 0.3479, 0.7358, 0.1958, 0.9447, 0.2831, 0.8749, 0.3479, 0.8199, 0.3683, 0.7358, 0.1958, 0.7354, 0.3854, 0.7358, 0.1958, 0.8199, 0.3683, 0.7354, 0.3854, 0.8201, 0.3683, 0.7358, 0.1958, 0.8751, 0.3479, 0.7358, 0.1958, 0.8201, 0.3683, 0.8751, 0.3479, 0.9449, 0.2831, 0.7358, 0.1958, 0.9723, 0.2115, 0.7358, 0.1958, 0.9449, 0.2831, 0.9723, 0.2115, 0.9772, 0.1924, 0.7358, 0.1958, 0.7356, 0.1866, 0.9717, 0.1754, 0.977, 0.19, 0.7356, 0.1866, 0.9337, 0.1149, 0.9717, 0.1754, 0.8783, 0.06338, 0.9337, 0.1149, 0.7356, 0.1866, 0.7356, 0.1866, 0.8211, 0.02957, 0.8783, 0.06338, 0.7356, 0.01471, 0.8211, 0.02957, 0.7356, 0.1866, 0.7356, 0.1866, 0.8213, 0.02957, 0.7356, 0.01471, 0.8785, 0.06338, 0.8213, 0.02957, 0.7356, 0.1866, 0.7356, 0.1866, 0.9339, 0.1149, 0.8785, 0.06338, 0.9719, 0.1754, 0.9339, 0.1149, 0.7356, 0.1866, 0.7356, 0.1866, 0.9772, 0.19, 0.9719, 0.1754, 0.9468, 0.3695, 0.976, 0.4135, 0.9843, 0.3686, 0.9468, 0.3695, 0.9282, 0.4086, 0.976, 0.4135, 0.9753, 0.4463, 0.976, 0.4135, 0.9282, 0.4086, 0.9282, 0.4086, 0.9432, 0.4423, 0.9753, 0.4463, 0.9279, 0.4453, 0.9432, 0.4423, 0.9282, 0.4086, 0.9279, 0.4453, 0.9391, 0.4681, 0.9432, 0.4423, 0.9753, 0.4463, 0.9432, 0.4423, 0.9391, 0.4681, 0.9391, 0.4681, 0.9777, 0.4685, 0.9753, 0.4463, 0.9553, 0.4864, 0.9777, 0.4685, 0.9391, 0.4681, 0.9553, 0.4864, 0.9783, 0.4915, 0.9777, 0.4685, 0.03642, 0.6921, 0.1346, 0.6995, 0.06597, 0.5335, 0.03642, 0.6921, 0.1352, 0.8307, 0.1346, 0.6995, 0.03409, 0.808, 0.1352, 0.8307, 0.03642, 0.6921, 0.03409, 0.808, 0.04272, 0.8867, 0.1352, 0.8307, 0.1454, 0.9102, 0.1352, 0.8307, 0.04272, 0.8867, 0.1454, 0.9102, 0.195, 0.844, 0.1352, 0.8307, 0.1994, 0.9064, 0.195, 0.844, 0.1454, 0.9102, 0.1994, 0.9064, 0.358, 0.921, 0.195, 0.844, 0.3543, 0.8922, 0.195, 0.844, 0.358, 0.921, 0.3543, 0.8922, 0.3453, 0.792, 0.195, 0.844, 0.1346, 0.6995, 0.195, 0.844, 0.3453, 0.792, 0.1346, 0.6995, 0.1352, 0.8307, 0.195, 0.844, 0.04452, 0.9681, 0.1454, 0.9102, 0.04272, 0.8867, 0.04452, 0.9681, 0.1611, 0.9927, 0.1454, 0.9102, 0.6324, 0.4772, 0.6341, 0.4775, 0.6372, 0.4852, 0.6324, 0.4772, 0.6281, 0.4731, 0.6341, 0.4775, 0.6288, 0.4714, 0.6341, 0.4775, 0.6281, 0.4731, 0.6288, 0.4714, 0.6236, 0.4709, 0.6341, 0.4775, 0.6232, 0.4665, 0.6236, 0.4709, 0.6288, 0.4714, 0.6232, 0.4665, 0.6138, 0.4621, 0.6236, 0.4709, 0.6213, 0.4663, 0.6138, 0.4621, 0.6232, 0.4665, 0.6213, 0.4663, 0.6061, 0.4593, 0.6138, 0.4621, 0.5881, 0.4663, 0.6061, 0.4593, 0.6213, 0.4663, 0.5881, 0.4663, 0.5856, 0.4583, 0.6061, 0.4593, 0.5873, 0.4736, 0.5856, 0.4583, 0.5881, 0.4663, 0.5873, 0.4736, 0.5855, 0.4584, 0.5856, 0.4583, 0.591, 0.4737, 0.5855, 0.4584, 0.5873, 0.4736, 0.6236, 0.4709, 0.6316, 0.4829, 0.6341, 0.4775, 0.6281, 0.4731, 0.6232, 0.4665, 0.6288, 0.4714, 0.6281, 0.4731, 0.6213, 0.4663, 0.6232, 0.4665, 0.5881, 0.4663, 0.6213, 0.4663, 0.6281, 0.4731, 0.6281, 0.4731, 0.5909, 0.4741, 0.5881, 0.4663, 0.6138, 0.4621, 0.6137, 0.4621, 0.6236, 0.4709, 0.6138, 0.4621, 0.6058, 0.4593, 0.6137, 0.4621, 0.6061, 0.4593, 0.6058, 0.4593, 0.6138, 0.4621, 0.6058, 0.4593, 0.6023, 0.4615, 0.6137, 0.4621, 0.6058, 0.4593, 0.5855, 0.4584, 0.6023, 0.4615, 0.4231, 0.1376, 0.3609, 0.08169, 0.3604, 0.1344, 0.4231, 0.1376, 0.4231, 0.05396, 0.3609, 0.08169, 0.2305, 0.02514, 0.3609, 0.08169, 0.4231, 0.05396, 0.2305, 0.02514, 0.112, 0.08216, 0.3609, 0.08169, 0.03408, 0.0543, 0.112, 0.08216, 0.2305, 0.02514, 0.03408, 0.0543, 0.03408, 0.1359, 0.112, 0.08216, 0.1089, 0.1331, 0.112, 0.08216, 0.03408, 0.1359, 0.2305, 0.02514, 0.4231, 0.05396, 0.5995, 0.02514, 0.2305, 0.02514, 0.3609, 0.08169, 0.4231, 0.05396, 0.112, 0.08216, 0.3609, 0.08169, 0.2305, 0.02514, 0.2305, 0.02514, 0.03408, 0.0543, 0.112, 0.08216, 0.03408, 0.1232, 0.112, 0.08216, 0.03408, 0.0543, 0.03408, 0.1232, 0.1086, 0.1235, 0.112, 0.08216, 0.3609, 0.08169, 0.4231, 0.1225, 0.4231, 0.05396, 0.3609, 0.08169, 0.3491, 0.1231, 0.4231, 0.1225, 0.2759, 0.5521, 0.2759, 0.6127, 0.4686, 0.6053, 0.2759, 0.5521, 0.07957, 0.6057, 0.2759, 0.6127, 0.03408, 0.1323, 0.112, 0.08216, 0.1136, 0.134, 0.03408, 0.1323, 0.03408, 0.0543, 0.112, 0.08216, 0.2305, 0.02514, 0.112, 0.08216, 0.03408, 0.0543, 0.2305, 0.02514, 0.3609, 0.08169, 0.112, 0.08216, 0.4231, 0.05396, 0.3609, 0.08169, 0.2305, 0.02514, 0.4231, 0.05396, 0.4231, 0.1349, 0.3609, 0.08169, 0.3313, 0.1322, 0.3609, 0.08169, 0.4231, 0.1349, 0.3609, 0.08169, 0.4231, 0.1381, 0.3331, 0.136, 0.3609, 0.08169, 0.4231, 0.05396, 0.4231, 0.1381, 0.2305, 0.02514, 0.4231, 0.05396, 0.3609, 0.08169, 0.3609, 0.08169, 0.112, 0.08216, 0.2305, 0.02514, 0.03408, 0.0543, 0.2305, 0.02514, 0.112, 0.08216, 0.112, 0.08216, 0.03408, 0.1354, 0.03408, 0.0543, 0.1119, 0.1347, 0.03408, 0.1354, 0.112, 0.08216, 0.3609, 0.08169, 0.4231, 0.1056, 0.3475, 0.1344, 0.3609, 0.08169, 0.4231, 0.05396, 0.4231, 0.1056, 0.2305, 0.02514, 0.4231, 0.05396, 0.3609, 0.08169, 0.3609, 0.08169, 0.112, 0.08216, 0.2305, 0.02514, 0.03408, 0.0543, 0.2305, 0.02514, 0.112, 0.08216, 0.112, 0.08216, 0.03408, 0.11, 0.03408, 0.0543, 0.1094, 0.1333, 0.03408, 0.11, 0.112, 0.08216, 0.4231, 0.1359, 0.3609, 0.08169, 0.3627, 0.133, 0.4231, 0.1359, 0.4231, 0.05396, 0.3609, 0.08169, 0.2305, 0.02514, 0.3609, 0.08169, 0.4231, 0.05396, 0.2305, 0.02514, 0.112, 0.08216, 0.3609, 0.08169, 0.03408, 0.0543, 0.112, 0.08216, 0.2305, 0.02514, 0.03408, 0.0543, 0.03408, 0.138, 0.112, 0.08216, 0.09471, 0.135, 0.112, 0.08216, 0.03408, 0.138, 0.03408, 0.02514, 0.03408, 0.0543, 0.2305, 0.02514, 0.03408, 0.02514, 0.2305, 0.02514, 0.03408, 0.0543, 0.03408, 0.2215, 0.0977, 0.2853, 0.09757, 0.22, 0.03408, 0.2215, 0.03408, 0.3291, 0.0977, 0.2853, 0.3479, 0.2749, 0.4231, 0.2444, 0.3482, 0.206, 0.3479, 0.2749, 0.4231, 0.3439, 0.4231, 0.2444, 0.3616, 0.3166, 0.4231, 0.247, 0.3618, 0.2455, 0.3616, 0.3166, 0.4231, 0.3464, 0.4231, 0.247, 0.4231, 0.2042, 0.3528, 0.316, 0.3417, 0.2043, 0.4231, 0.2042, 0.4231, 0.357, 0.3528, 0.316, 0.1136, 0.3152, 0.03408, 0.2055, 0.1169, 0.2054, 0.1136, 0.3152, 0.03408, 0.3581, 0.03408, 0.2055, 0.03408, 0.2331, 0.1109, 0.2745, 0.1079, 0.2059, 0.03408, 0.2331, 0.03408, 0.3467, 0.1109, 0.2745, 0.4231, 0.222, 0.3631, 0.2886, 0.4231, 0.3323, 0.4231, 0.222, 0.3614, 0.2181, 0.3631, 0.2886, 0.03408, 0.2591, 0.1106, 0.2742, 0.03408, 0.3459, 0.03408, 0.2591, 0.1096, 0.219, 0.1106, 0.2742, 0.3367, 0.2905, 0.4231, 0.2617, 0.4231, 0.3475, 0.3367, 0.2905, 0.3318, 0.2218, 0.4231, 0.2617, 0.03408, 0.2457, 0.1113, 0.3162, 0.1095, 0.2445, 0.03408, 0.2457, 0.03408, 0.3459, 0.1113, 0.3162, 0.3483, 0.276, 0.4231, 0.2494, 0.4231, 0.345, 0.3483, 0.276, 0.3466, 0.2176, 0.4231, 0.2494, 0.03408, 0.2169, 0.1129, 0.2923, 0.03408, 0.3409, 0.03408, 0.2169, 0.1127, 0.2191, 0.1129, 0.2923, 0.976, 0.4135, 0.9468, 0.3695, 0.9843, 0.3686, 0.976, 0.4135, 0.9282, 0.4086, 0.9468, 0.3695, 0.9753, 0.4463, 0.9282, 0.4086, 0.976, 0.4135, 0.9753, 0.4463, 0.9432, 0.4423, 0.9282, 0.4086, 0.9391, 0.4681, 0.9432, 0.4423, 0.9753, 0.4463, 0.9391, 0.4681, 0.928, 0.4454, 0.9432, 0.4423, 0.9282, 0.4086, 0.9432, 0.4423, 0.928, 0.4454, 0.9778, 0.4685, 0.9391, 0.4681, 0.9753, 0.4463, 0.9778, 0.4685, 0.9553, 0.4864, 0.9391, 0.4681, 0.9783, 0.4915, 0.9553, 0.4864, 0.9778, 0.4685, 0.1351, 0.6994, 0.03645, 0.6921, 0.06597, 0.5335, 0.1351, 0.6994, 0.1358, 0.8306, 0.03645, 0.6921, 0.1958, 0.8438, 0.1358, 0.8306, 0.1351, 0.6994, 0.1958, 0.8438, 0.1458, 0.9101, 0.1358, 0.8306, 0.2002, 0.9062, 0.1458, 0.9101, 0.1958, 0.8438, 0.1958, 0.8438, 0.3588, 0.9208, 0.2002, 0.9062, 0.3551, 0.8921, 0.3588, 0.9208, 0.1958, 0.8438, 0.1958, 0.8438, 0.3461, 0.7919, 0.3551, 0.8921, 0.1351, 0.6994, 0.3461, 0.7919, 0.1958, 0.8438, 0.1358, 0.8306, 0.03421, 0.808, 0.03645, 0.6921, 0.1358, 0.8306, 0.0429, 0.8867, 0.03421, 0.808, 0.1458, 0.9101, 0.0429, 0.8867, 0.1358, 0.8306, 0.1458, 0.9101, 0.0448, 0.9681, 0.0429, 0.8867, 0.1615, 0.9925, 0.0448, 0.9681, 0.1458, 0.9101, 0.6341, 0.4775, 0.6324, 0.4772, 0.6372, 0.4852, 0.6341, 0.4775, 0.6281, 0.4731, 0.6324, 0.4772, 0.6287, 0.4714, 0.6281, 0.4731, 0.6341, 0.4775, 0.6287, 0.4714, 0.6232, 0.4665, 0.6281, 0.4731, 0.6236, 0.4709, 0.6232, 0.4665, 0.6287, 0.4714, 0.6236, 0.4709, 0.6138, 0.462, 0.6232, 0.4665, 0.6137, 0.4621, 0.6138, 0.462, 0.6236, 0.4709, 0.6137, 0.4621, 0.6058, 0.4593, 0.6138, 0.462, 0.6023, 0.4615, 0.6058, 0.4593, 0.6137, 0.4621, 0.6023, 0.4615, 0.5855, 0.4584, 0.6058, 0.4593, 0.6341, 0.4775, 0.6236, 0.4709, 0.6287, 0.4714, 0.6341, 0.4775, 0.6316, 0.4829, 0.6236, 0.4709, 0.606, 0.4593, 0.6138, 0.462, 0.6058, 0.4593, 0.606, 0.4593, 0.6213, 0.4663, 0.6138, 0.462, 0.5881, 0.4663, 0.6213, 0.4663, 0.606, 0.4593, 0.5881, 0.4663, 0.6281, 0.4731, 0.6213, 0.4663, 0.5909, 0.4742, 0.6281, 0.4731, 0.5881, 0.4663, 0.6232, 0.4665, 0.6213, 0.4663, 0.6281, 0.4731, 0.6232, 0.4665, 0.6138, 0.462, 0.6213, 0.4663, 0.5855, 0.4584, 0.5881, 0.4663, 0.606, 0.4593, 0.5855, 0.4584, 0.5873, 0.4737, 0.5881, 0.4663, 0.5855, 0.4584, 0.5873, 0.4737, 0.5855, 0.4584, 0.5855, 0.4584, 0.5909, 0.4737, 0.5873, 0.4737, 0.4165, 0.7798, 0.4656, 0.6783, 0.4973, 0.6942, 0.4165, 0.7798, 0.2807, 0.7321, 0.4656, 0.6783, 0.3059, 0.8519, 0.2807, 0.7321, 0.4165, 0.7798, 0.4656, 0.6783, 0.2807, 0.7321, 0.2879, 0.5927, 0.3782, 0.5314, 0.5448, 0.6734, 0.3797, 0.6528, 0.3782, 0.5314, 0.4581, 0.5314, 0.5448, 0.6734, 0.6509, 0.5932, 0.5448, 0.6734, 0.4581, 0.5314, 0.5301, 0.6678, 0.4539, 0.8283, 0.6003, 0.8084, 0.5301, 0.6678, 0.3349, 0.6447, 0.4539, 0.8283, 0.3898, 0.5258, 0.3349, 0.6447, 0.5301, 0.6678, 0.5301, 0.6678, 0.4698, 0.5258, 0.3898, 0.5258, 0.6625, 0.5875, 0.4698, 0.5258, 0.5301, 0.6678, 0.3349, 0.6447, 0.2865, 0.784, 0.4539, 0.8283, 0.3349, 0.6447, 0.1576, 0.719, 0.2865, 0.784, 0.3621, 0.9741, 0.3944, 0.9567, 0.426, 0.9858, 0.3621, 0.9741, 0.3642, 0.9273, 0.3944, 0.9567, 0.426, 0.9858, 0.3944, 0.9567, 0.3642, 0.9273, 0.4268, 0.9858, 0.3926, 0.9572, 0.3614, 0.9745, 0.4268, 0.9858, 0.3639, 0.9296, 0.3926, 0.9572, 0.3614, 0.9745, 0.3926, 0.9572, 0.3639, 0.9296, 0.6412, 0.9734, 0.6413, 0.9211, 0.8099, 0.9325, 0.6412, 0.9734, 0.4717, 0.9325, 0.6413, 0.9211, 0.5578, 0.8272, 0.6413, 0.9211, 0.4717, 0.9325, 0.5578, 0.8272, 0.6413, 0.8194, 0.6413, 0.9211, 0.7242, 0.8272, 0.6413, 0.9211, 0.6413, 0.8194, 0.7242, 0.8272, 0.8099, 0.9325, 0.6413, 0.9211, 0.3421, 0.5278, 0.3421, 0.5646, 0.5242, 0.495, 0.3421, 0.5278, 0.5242, 0.495, 0.3421, 0.5646, 0.3421, 0.4934, 0.5242, 0.495, 0.3421, 0.5278, 0.3421, 0.5278, 0.5242, 0.495, 0.3421, 0.4934, 0.6686, 0.6337, 0.6569, 0.6214, 0.6678, 0.6331, 0.6686, 0.6337, 0.6573, 0.6206, 0.6569, 0.6214, 0.6807, 0.6228, 0.6573, 0.6206, 0.6686, 0.6337, 0.6807, 0.6228, 0.6592, 0.6105, 0.6573, 0.6206, 0.678, 0.6106, 0.6592, 0.6105, 0.6807, 0.6228, 0.678, 0.6106, 0.663, 0.5914, 0.6592, 0.6105, 0.678, 0.572, 0.663, 0.5914, 0.678, 0.6106, 0.678, 0.572, 0.6592, 0.5721, 0.663, 0.5914, 0.6807, 0.5598, 0.6592, 0.5721, 0.678, 0.572, 0.6807, 0.5598, 0.6573, 0.5621, 0.6592, 0.5721, 0.6686, 0.549, 0.6573, 0.5621, 0.6807, 0.5598, 0.6686, 0.549, 0.6569, 0.5612, 0.6573, 0.5621, 0.6678, 0.5495, 0.6569, 0.5612, 0.6686, 0.549, 0.6686, 0.549, 0.6806, 0.5415, 0.6678, 0.5495, 0.6828, 0.5497, 0.6806, 0.5415, 0.6686, 0.549, 0.6828, 0.5497, 0.6836, 0.5403, 0.6806, 0.5415, 0.6912, 0.5672, 0.6836, 0.5403, 0.6828, 0.5497, 0.6828, 0.5497, 0.6807, 0.5598, 0.6912, 0.5672, 0.6686, 0.549, 0.6807, 0.5598, 0.6828, 0.5497, 0.678, 0.572, 0.6912, 0.5672, 0.6807, 0.5598, 0.6805, 0.6411, 0.6686, 0.6337, 0.6678, 0.6331, 0.6805, 0.6411, 0.6828, 0.6329, 0.6686, 0.6337, 0.6836, 0.6423, 0.6828, 0.6329, 0.6805, 0.6411, 0.6836, 0.6423, 0.6912, 0.6154, 0.6828, 0.6329, 0.6807, 0.6228, 0.6828, 0.6329, 0.6912, 0.6154, 0.6807, 0.6228, 0.6686, 0.6337, 0.6828, 0.6329, 0.6807, 0.6228, 0.6912, 0.6154, 0.678, 0.6106, 0.6573, 0.6206, 0.6498, 0.6094, 0.6569, 0.6214, 0.6573, 0.6206, 0.6516, 0.6088, 0.6498, 0.6094, 0.6592, 0.6105, 0.6516, 0.6088, 0.6573, 0.6206, 0.6592, 0.6105, 0.6489, 0.5914, 0.6516, 0.6088, 0.663, 0.5914, 0.6489, 0.5914, 0.6592, 0.6105, 0.663, 0.5914, 0.6592, 0.5721, 0.6489, 0.5914, 0.6516, 0.5738, 0.6489, 0.5914, 0.6592, 0.5721, 0.6516, 0.5738, 0.6466, 0.5913, 0.6489, 0.5914, 0.6498, 0.5733, 0.6466, 0.5913, 0.6516, 0.5738, 0.6516, 0.5738, 0.6573, 0.5621, 0.6498, 0.5733, 0.6592, 0.5721, 0.6573, 0.5621, 0.6516, 0.5738, 0.6573, 0.5621, 0.6569, 0.5612, 0.6498, 0.5733, 0.6466, 0.5913, 0.6516, 0.6088, 0.6489, 0.5914, 0.6466, 0.5913, 0.6498, 0.6094, 0.6516, 0.6088, 0.3309, 0.9374, 0.3549, 0.9805, 0.3076, 0.9808, 0.3309, 0.9374, 0.3312, 0.9926, 0.3549, 0.9805, 0.3076, 0.9808, 0.3312, 0.9926, 0.3309, 0.9374, 0.3301, 0.9377, 0.3541, 0.9808, 0.3068, 0.9811, 0.3301, 0.9377, 0.3303, 0.9929, 0.3541, 0.9808, 0.3068, 0.9811, 0.3303, 0.9929, 0.3301, 0.9377, 0.3297, 0.9371, 0.3537, 0.9802, 0.3064, 0.9805, 0.3297, 0.9371, 0.3299, 0.9923, 0.3537, 0.9802, 0.3064, 0.9805, 0.3299, 0.9923, 0.3297, 0.9371, 0.3304, 0.937, 0.3071, 0.9805, 0.3544, 0.9801, 0.3304, 0.937, 0.3307, 0.9924, 0.3071, 0.9805, 0.3544, 0.9801, 0.3307, 0.9924, 0.3304, 0.937, 0.3296, 0.9373, 0.3062, 0.9807, 0.3536, 0.9804, 0.3296, 0.9373, 0.3298, 0.9927, 0.3062, 0.9807, 0.3536, 0.9804, 0.3298, 0.9927, 0.3296, 0.9373, 0.3292, 0.9367, 0.3058, 0.9802, 0.3532, 0.9799, 0.3292, 0.9367, 0.3294, 0.9922, 0.3058, 0.9802, 0.3532, 0.9799, 0.3294, 0.9922, 0.3292, 0.9367, 0.2757, 0.9421, 0.2515, 0.9876, 0.3033, 0.9888, 0.2757, 0.9421, 0.2746, 0.9747, 0.2515, 0.9876, 0.3033, 0.9888, 0.2746, 0.9747, 0.2757, 0.9421, 0.2774, 0.9418, 0.2463, 0.9856, 0.2982, 0.9876, 0.2774, 0.9418, 0.2783, 0.9739, 0.2463, 0.9856, 0.2982, 0.9876, 0.2783, 0.9739, 0.2774, 0.9418, 0.2771, 0.9489, 0.2529, 0.9852, 0.3025, 0.9855, 0.2771, 0.9489, 0.2771, 0.9725, 0.2529, 0.9852, 0.3025, 0.9855, 0.2771, 0.9725, 0.2771, 0.9489, 0.2758, 0.9415, 0.3031, 0.9882, 0.2516, 0.9869, 0.2758, 0.9415, 0.2746, 0.974, 0.3031, 0.9882, 0.2516, 0.9869, 0.2746, 0.974, 0.2758, 0.9415, 0.2776, 0.9412, 0.2983, 0.9869, 0.2465, 0.9849, 0.2776, 0.9412, 0.2786, 0.9733, 0.2983, 0.9869, 0.2465, 0.9849, 0.2786, 0.9733, 0.2776, 0.9412, 0.277, 0.9483, 0.3024, 0.9848, 0.2528, 0.9845, 0.277, 0.9483, 0.2769, 0.9719, 0.3024, 0.9848, 0.2528, 0.9845, 0.2769, 0.9719, 0.277, 0.9483])
me_fushigidane_mat_1.materials.append(mat_mat_1)
me_fushigidane_mat_1.use_remesh_preserve_volume = False
me_fushigidane_mat_1.use_remesh_preserve_attributes = False
me_fushigidane_mat_1.use_mirror_vertex_groups = False
me_fushigidane_mat_1.update()

# ---- objects
ob_lamp_002 = bpy.data.objects.new('Lamp.002', light_lamp)
ob_lamp_001 = bpy.data.objects.new('Lamp.001', light_lamp)
ob_camera_001 = bpy.data.objects.new('Camera.001', cam_camera_001)
ob_fushigidane_mat_0 = bpy.data.objects.new('fushigidane_mat_0', me_fushigidane_mat_0)
ob_fushigidane_mat_1 = bpy.data.objects.new('fushigidane_mat_1', me_fushigidane_mat_1)

# ---- transforms, parenting, visibility, modifiers, constraints
ob_lamp_002.location = (2.431, 3.647, 14.59)
ob_lamp_002.lock_rotations_4d = False
ob_lamp_002.empty_display_type = 'ARROWS'
ob_lamp_002.lineart.crease_threshold = 0.0
ob_lamp_001.location = (-2.431, 3.647, 14.59)
ob_lamp_001.lock_rotations_4d = False
ob_lamp_001.empty_display_type = 'ARROWS'
ob_lamp_001.lineart.crease_threshold = 0.0
ob_camera_001.location = (0.0, 3.647, 14.59)
ob_camera_001.lock_rotations_4d = False
ob_camera_001.empty_display_type = 'ARROWS'
ob_camera_001.lineart.crease_threshold = 0.0
ob_fushigidane_mat_0.location = (0.0, 0.0, 0.0)
ob_fushigidane_mat_0.lock_rotations_4d = False
ob_fushigidane_mat_0.empty_display_type = 'ARROWS'
ob_fushigidane_mat_0.lineart.crease_threshold = 0.0
ob_fushigidane_mat_1.location = (0.0, 0.0, 0.0)
ob_fushigidane_mat_1.lock_rotations_4d = False
ob_fushigidane_mat_1.empty_display_type = 'ARROWS'
ob_fushigidane_mat_1.lineart.crease_threshold = 0.0

# ---- collection membership
col_collection_1.objects.link(ob_lamp_002)
col_collection_1.objects.link(ob_lamp_001)
col_collection_1.objects.link(ob_camera_001)
col_collection_1.objects.link(ob_fushigidane_mat_0)
col_collection_1.objects.link(ob_fushigidane_mat_1)

# ---- scene / render settings (as saved in the file)
scene.camera = ob_camera_001
scene.frame_start = 1; scene.frame_end = 250; scene.frame_set(1)
scene.render.engine = 'BLENDER_EEVEE_NEXT'
scene.render.image_settings.file_format = 'TARGA'
scene.render.image_settings.color_mode = 'RGB'
scene.render.image_settings.compression = 90
scene.render.resolution_x = 320
scene.render.resolution_y = 256
scene.render.fps = 25
scene.render.dither_intensity = 0.0
scene.render.use_compositing = False
scene.render.use_sequencer = False
scene.render.use_file_extension = False
scene.render.bake_margin = 2
scene.render.bake_bias = 0.0
scene.render.use_stamp_time = False
scene.render.use_stamp_date = False
scene.render.use_stamp_frame = False
scene.render.use_stamp_camera = False
scene.render.use_stamp_scene = False
scene.render.use_stamp_filename = False
scene.render.use_stamp_render_time = False
scene.render.stamp_font_size = 0
scene.render.stamp_foreground = (0.0, 0.0, 0.0, 0.0)
scene.render.stamp_background = (0.0, 0.0, 0.0, 0.0)
scene.cycles.use_denoising = False
scene.cycles.samples = 10
scene.cycles.sampling_pattern = 'TABULATED_SOBOL'
scene.cycles.light_sampling_threshold = 0.0
scene.cycles.use_adaptive_sampling = False
scene.cycles.use_light_tree = False
scene.cycles.blur_glossy = 0.0
scene.cycles.volume_bounces = 1
scene.cycles.pixel_filter_type = 'GAUSSIAN'
scene.cycles.sample_clamp_indirect = 0.0
scene.view_settings.view_transform = 'Raw'
bpy.context.view_layer.update()
